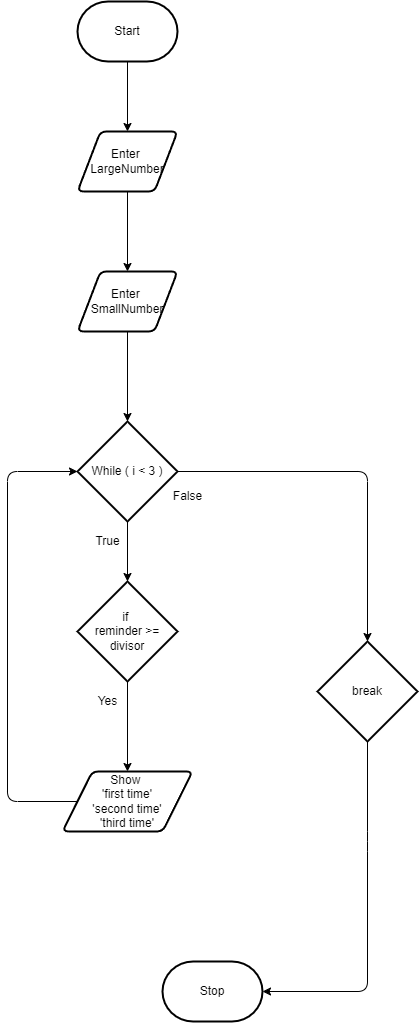

The diagram above was exported from draw.io. Its source (the exported page's mxGraphModel, read from the mxfile embedded in the PNG):
<mxGraphModel dx="885" dy="867" grid="1" gridSize="10" guides="1" tooltips="1" connect="1" arrows="1" fold="1" page="1" pageScale="1" pageWidth="850" pageHeight="1100" math="0" shadow="0">
  <root>
    <mxCell id="0" />
    <mxCell id="1" parent="0" />
    <mxCell id="7" value="" style="edgeStyle=none;html=1;" edge="1" parent="1" source="2" target="6">
      <mxGeometry relative="1" as="geometry" />
    </mxCell>
    <mxCell id="2" value="Start" style="strokeWidth=2;html=1;shape=mxgraph.flowchart.terminator;whiteSpace=wrap;" parent="1" vertex="1">
      <mxGeometry x="230" y="30" width="100" height="60" as="geometry" />
    </mxCell>
    <mxCell id="3" value="Stop" style="strokeWidth=2;html=1;shape=mxgraph.flowchart.terminator;whiteSpace=wrap;" parent="1" vertex="1">
      <mxGeometry x="315" y="990" width="100" height="60" as="geometry" />
    </mxCell>
    <mxCell id="9" value="" style="edgeStyle=none;html=1;" edge="1" parent="1" source="6" target="8">
      <mxGeometry relative="1" as="geometry" />
    </mxCell>
    <mxCell id="6" value="Enter&amp;nbsp;&lt;br&gt;LargeNumber" style="shape=parallelogram;html=1;strokeWidth=2;perimeter=parallelogramPerimeter;whiteSpace=wrap;rounded=1;arcSize=12;size=0.23;" vertex="1" parent="1">
      <mxGeometry x="230" y="160" width="100" height="60" as="geometry" />
    </mxCell>
    <mxCell id="11" value="" style="edgeStyle=none;html=1;" edge="1" parent="1" source="8" target="10">
      <mxGeometry relative="1" as="geometry" />
    </mxCell>
    <mxCell id="8" value="Enter&amp;nbsp;&lt;br&gt;SmallNumber" style="shape=parallelogram;html=1;strokeWidth=2;perimeter=parallelogramPerimeter;whiteSpace=wrap;rounded=1;arcSize=12;size=0.23;" vertex="1" parent="1">
      <mxGeometry x="230" y="300" width="100" height="60" as="geometry" />
    </mxCell>
    <mxCell id="13" style="edgeStyle=none;html=1;entryX=0.5;entryY=0;entryDx=0;entryDy=0;entryPerimeter=0;" edge="1" parent="1" source="10" target="16">
      <mxGeometry relative="1" as="geometry">
        <mxPoint x="280.0000000000001" y="640" as="targetPoint" />
      </mxGeometry>
    </mxCell>
    <mxCell id="23" style="edgeStyle=none;html=1;entryX=0.5;entryY=0;entryDx=0;entryDy=0;entryPerimeter=0;" edge="1" parent="1" source="10" target="26">
      <mxGeometry relative="1" as="geometry">
        <mxPoint x="410" y="500" as="targetPoint" />
        <Array as="points">
          <mxPoint x="520" y="500" />
        </Array>
      </mxGeometry>
    </mxCell>
    <mxCell id="10" value="While ( i &amp;lt; 3 )" style="strokeWidth=2;html=1;shape=mxgraph.flowchart.decision;whiteSpace=wrap;" vertex="1" parent="1">
      <mxGeometry x="230" y="450" width="100" height="100" as="geometry" />
    </mxCell>
    <mxCell id="14" value="True" style="text;html=1;align=center;verticalAlign=middle;resizable=0;points=[];autosize=1;strokeColor=none;fillColor=none;" vertex="1" parent="1">
      <mxGeometry x="235" y="555" width="50" height="30" as="geometry" />
    </mxCell>
    <mxCell id="15" value="False" style="text;html=1;align=center;verticalAlign=middle;resizable=0;points=[];autosize=1;strokeColor=none;fillColor=none;" vertex="1" parent="1">
      <mxGeometry x="315" y="510" width="50" height="30" as="geometry" />
    </mxCell>
    <mxCell id="19" style="edgeStyle=none;html=1;entryX=0.5;entryY=0;entryDx=0;entryDy=0;" edge="1" parent="1" source="16" target="24">
      <mxGeometry relative="1" as="geometry">
        <mxPoint x="280" y="770" as="targetPoint" />
      </mxGeometry>
    </mxCell>
    <mxCell id="16" value="if&amp;nbsp;&lt;br&gt;reminder &amp;gt;= divisor" style="strokeWidth=2;html=1;shape=mxgraph.flowchart.decision;whiteSpace=wrap;" vertex="1" parent="1">
      <mxGeometry x="230" y="610" width="100" height="100" as="geometry" />
    </mxCell>
    <mxCell id="20" value="Yes" style="text;html=1;align=center;verticalAlign=middle;resizable=0;points=[];autosize=1;strokeColor=none;fillColor=none;" vertex="1" parent="1">
      <mxGeometry x="240" y="715" width="40" height="30" as="geometry" />
    </mxCell>
    <mxCell id="28" style="edgeStyle=none;html=1;entryX=0;entryY=0.5;entryDx=0;entryDy=0;entryPerimeter=0;" edge="1" parent="1" source="24" target="10">
      <mxGeometry relative="1" as="geometry">
        <Array as="points">
          <mxPoint x="160" y="830" />
          <mxPoint x="160" y="500" />
        </Array>
      </mxGeometry>
    </mxCell>
    <mxCell id="24" value="Show&amp;nbsp;&lt;br&gt;'first time'&lt;br&gt;'second time'&lt;br&gt;'third time'" style="shape=parallelogram;html=1;strokeWidth=2;perimeter=parallelogramPerimeter;whiteSpace=wrap;rounded=1;arcSize=12;size=0.23;" vertex="1" parent="1">
      <mxGeometry x="215" y="800" width="130" height="60" as="geometry" />
    </mxCell>
    <mxCell id="27" style="edgeStyle=none;html=1;entryX=1;entryY=0.5;entryDx=0;entryDy=0;entryPerimeter=0;" edge="1" parent="1" source="26" target="3">
      <mxGeometry relative="1" as="geometry">
        <mxPoint x="520" y="939.9999999999998" as="targetPoint" />
        <Array as="points">
          <mxPoint x="520" y="870" />
          <mxPoint x="520" y="1020" />
        </Array>
      </mxGeometry>
    </mxCell>
    <mxCell id="26" value="break" style="strokeWidth=2;html=1;shape=mxgraph.flowchart.decision;whiteSpace=wrap;" vertex="1" parent="1">
      <mxGeometry x="470" y="670" width="100" height="100" as="geometry" />
    </mxCell>
  </root>
</mxGraphModel>